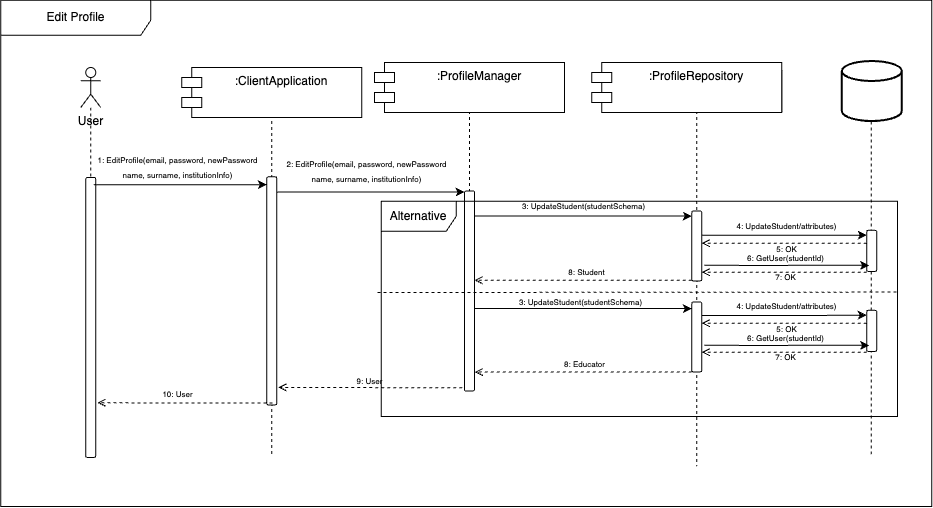

The diagram above was exported from draw.io. Its source (the exported page's mxGraphModel, read from the mxfile embedded in the PNG):
<mxGraphModel dx="3107" dy="1522" grid="1" gridSize="10" guides="1" tooltips="1" connect="1" arrows="1" fold="1" page="1" pageScale="1" pageWidth="827" pageHeight="1169" math="0" shadow="0">
  <root>
    <mxCell id="0" />
    <mxCell id="1" parent="0" />
    <mxCell id="2" value="" style="shape=umlLifeline;perimeter=lifelinePerimeter;whiteSpace=wrap;html=1;container=1;dropTarget=0;collapsible=0;recursiveResize=0;outlineConnect=0;portConstraint=eastwest;newEdgeStyle={&quot;curved&quot;:0,&quot;rounded&quot;:0};participant=umlActor;" vertex="1" parent="1">
      <mxGeometry x="4534.26" y="1268.5" width="20" height="380" as="geometry" />
    </mxCell>
    <mxCell id="3" value="" style="html=1;points=[[0,0,0,0,5],[0,1,0,0,-5],[1,0,0,0,5],[1,1,0,0,-5]];perimeter=orthogonalPerimeter;outlineConnect=0;targetShapes=umlLifeline;portConstraint=eastwest;newEdgeStyle={&quot;curved&quot;:0,&quot;rounded&quot;:0};rounded=1;strokeColor=default;align=center;verticalAlign=middle;fontFamily=Helvetica;fontSize=12;fontColor=default;fillColor=default;" vertex="1" parent="2">
      <mxGeometry x="5" y="101.75" width="10" height="228.25" as="geometry" />
    </mxCell>
    <mxCell id="4" value=":XManager" style="shape=umlLifeline;perimeter=lifelinePerimeter;whiteSpace=wrap;html=1;container=1;dropTarget=0;collapsible=0;recursiveResize=0;outlineConnect=0;portConstraint=eastwest;newEdgeStyle={&quot;curved&quot;:0,&quot;rounded&quot;:0};" vertex="1" parent="1">
      <mxGeometry x="4657.02" y="1264.5" width="170" height="320" as="geometry" />
    </mxCell>
    <mxCell id="5" value="" style="html=1;points=[[0,0,0,0,5],[0,1,0,0,-5],[1,0,0,0,5],[1,1,0,0,-5]];perimeter=orthogonalPerimeter;outlineConnect=0;targetShapes=umlLifeline;portConstraint=eastwest;newEdgeStyle={&quot;curved&quot;:0,&quot;rounded&quot;:0};rounded=1;strokeColor=default;align=center;verticalAlign=middle;fontFamily=Helvetica;fontSize=12;fontColor=default;fillColor=default;" vertex="1" parent="4">
      <mxGeometry x="80" y="120" width="10" height="200" as="geometry" />
    </mxCell>
    <mxCell id="6" value=":XModel" style="shape=umlLifeline;perimeter=lifelinePerimeter;whiteSpace=wrap;html=1;container=1;dropTarget=0;collapsible=0;recursiveResize=0;outlineConnect=0;portConstraint=eastwest;newEdgeStyle={&quot;curved&quot;:0,&quot;rounded&quot;:0};" vertex="1" parent="1">
      <mxGeometry x="4884.26" y="1264.5" width="170" height="395.5" as="geometry" />
    </mxCell>
    <mxCell id="7" value="" style="html=1;points=[[0,0,0,0,5],[0,1,0,0,-5],[1,0,0,0,5],[1,1,0,0,-5]];perimeter=orthogonalPerimeter;outlineConnect=0;targetShapes=umlLifeline;portConstraint=eastwest;newEdgeStyle={&quot;curved&quot;:0,&quot;rounded&quot;:0};rounded=1;strokeColor=default;align=center;verticalAlign=middle;fontFamily=Helvetica;fontSize=12;fontColor=default;fillColor=default;" vertex="1" parent="6">
      <mxGeometry x="80" y="140" width="10" height="70" as="geometry" />
    </mxCell>
    <mxCell id="8" value="DB" style="shape=umlLifeline;perimeter=lifelinePerimeter;whiteSpace=wrap;html=1;container=1;dropTarget=0;collapsible=0;recursiveResize=0;outlineConnect=0;portConstraint=eastwest;newEdgeStyle={&quot;curved&quot;:0,&quot;rounded&quot;:0};" vertex="1" parent="1">
      <mxGeometry x="5138.26" y="1275" width="11" height="375" as="geometry" />
    </mxCell>
    <mxCell id="9" value="" style="html=1;points=[[0,0,0,0,5],[0,1,0,0,-5],[1,0,0,0,5],[1,1,0,0,-5]];perimeter=orthogonalPerimeter;outlineConnect=0;targetShapes=umlLifeline;portConstraint=eastwest;newEdgeStyle={&quot;curved&quot;:0,&quot;rounded&quot;:0};rounded=1;strokeColor=default;align=center;verticalAlign=middle;fontFamily=Helvetica;fontSize=12;fontColor=default;fillColor=default;" vertex="1" parent="8">
      <mxGeometry x="1" y="148.75" width="10" height="41.25" as="geometry" />
    </mxCell>
    <mxCell id="10" style="edgeStyle=orthogonalEdgeStyle;rounded=0;orthogonalLoop=1;jettySize=auto;html=1;curved=0;entryX=0;entryY=0;entryDx=0;entryDy=5;entryPerimeter=0;fontFamily=Helvetica;fontSize=12;fontColor=default;" edge="1" parent="1">
      <mxGeometry relative="1" as="geometry">
        <Array as="points">
          <mxPoint x="4553.26" y="1386.25" />
        </Array>
        <mxPoint x="4549.26" y="1385.5416666666667" as="sourcePoint" />
        <mxPoint x="4737.02" y="1385.5" as="targetPoint" />
      </mxGeometry>
    </mxCell>
    <mxCell id="11" style="edgeStyle=orthogonalEdgeStyle;rounded=0;orthogonalLoop=1;jettySize=auto;html=1;curved=0;entryX=0;entryY=0;entryDx=0;entryDy=5;entryPerimeter=0;fontFamily=Helvetica;fontSize=12;fontColor=default;" edge="1" source="5" target="7" parent="1">
      <mxGeometry relative="1" as="geometry">
        <Array as="points">
          <mxPoint x="4855.26" y="1409.75" />
        </Array>
      </mxGeometry>
    </mxCell>
    <mxCell id="12" value="&lt;span style=&quot;font-size: 8px;&quot;&gt;3: UpdateStudent(studentSchema)&lt;/span&gt;" style="text;html=1;align=center;verticalAlign=middle;resizable=0;points=[];autosize=1;strokeColor=none;fillColor=none;fontFamily=Helvetica;" vertex="1" parent="1">
      <mxGeometry x="4781.26" y="1383.75" width="150" height="30" as="geometry" />
    </mxCell>
    <mxCell id="13" style="edgeStyle=orthogonalEdgeStyle;rounded=0;orthogonalLoop=1;jettySize=auto;html=1;curved=0;entryX=0;entryY=0;entryDx=0;entryDy=5;entryPerimeter=0;fontFamily=Helvetica;fontSize=12;fontColor=default;" edge="1" source="7" target="9" parent="1">
      <mxGeometry relative="1" as="geometry">
        <Array as="points">
          <mxPoint x="5024.26" y="1428.75" />
          <mxPoint x="5024.26" y="1428.75" />
        </Array>
      </mxGeometry>
    </mxCell>
    <mxCell id="14" value="&lt;span style=&quot;font-size: 8px;&quot;&gt;4: UpdateStudent/attributes)&lt;/span&gt;" style="text;html=1;align=center;verticalAlign=middle;resizable=0;points=[];autosize=1;strokeColor=none;fillColor=none;fontFamily=Helvetica;" vertex="1" parent="1">
      <mxGeometry x="4999.26" y="1403.75" width="120" height="30" as="geometry" />
    </mxCell>
    <mxCell id="15" style="edgeStyle=orthogonalEdgeStyle;rounded=0;orthogonalLoop=1;jettySize=auto;html=1;curved=0;fontFamily=Helvetica;fontSize=12;fontColor=default;dashed=1;endArrow=open;endFill=0;" edge="1" parent="1">
      <mxGeometry relative="1" as="geometry">
        <Array as="points">
          <mxPoint x="5034.26" y="1436.75" />
          <mxPoint x="5034.26" y="1436.75" />
        </Array>
        <mxPoint x="5139.26" y="1436.7272727272725" as="sourcePoint" />
        <mxPoint x="4974.26" y="1436.7272727272725" as="targetPoint" />
      </mxGeometry>
    </mxCell>
    <mxCell id="16" style="edgeStyle=orthogonalEdgeStyle;rounded=0;orthogonalLoop=1;jettySize=auto;html=1;curved=0;fontFamily=Helvetica;fontSize=12;fontColor=default;endArrow=open;dashed=1;endFill=0;" edge="1" source="7" target="5" parent="1">
      <mxGeometry relative="1" as="geometry">
        <Array as="points">
          <mxPoint x="4814.26" y="1473.75" />
          <mxPoint x="4814.26" y="1473.75" />
        </Array>
      </mxGeometry>
    </mxCell>
    <mxCell id="17" style="edgeStyle=orthogonalEdgeStyle;rounded=0;orthogonalLoop=1;jettySize=auto;html=1;curved=0;fontFamily=Helvetica;fontSize=12;fontColor=default;endArrow=open;dashed=1;endFill=0;" edge="1" parent="1">
      <mxGeometry relative="1" as="geometry">
        <Array as="points">
          <mxPoint x="4602" y="1580.37" />
          <mxPoint x="4602" y="1580.37" />
        </Array>
        <mxPoint x="4551" y="1580.87" as="targetPoint" />
        <mxPoint x="4734.76" y="1581.1584615384613" as="sourcePoint" />
      </mxGeometry>
    </mxCell>
    <mxCell id="18" value="" style="strokeWidth=2;html=1;shape=mxgraph.flowchart.database;whiteSpace=wrap;rounded=1;strokeColor=default;align=center;verticalAlign=middle;fontFamily=Helvetica;fontSize=12;fontColor=default;fillColor=default;" vertex="1" parent="1">
      <mxGeometry x="5114.26" y="1254.5" width="60" height="60" as="geometry" />
    </mxCell>
    <mxCell id="19" value="&lt;span style=&quot;font-size: 8px;&quot;&gt;5: OK&lt;/span&gt;" style="text;html=1;align=center;verticalAlign=middle;resizable=0;points=[];autosize=1;strokeColor=none;fillColor=none;fontFamily=Helvetica;" vertex="1" parent="1">
      <mxGeometry x="5039.26" y="1426.75" width="40" height="30" as="geometry" />
    </mxCell>
    <mxCell id="20" value="&lt;span style=&quot;font-size: 8px;&quot;&gt;8: Student&lt;/span&gt;" style="text;html=1;align=center;verticalAlign=middle;resizable=0;points=[];autosize=1;strokeColor=none;fillColor=none;fontFamily=Helvetica;" vertex="1" parent="1">
      <mxGeometry x="4829.26" y="1449.75" width="60" height="30" as="geometry" />
    </mxCell>
    <mxCell id="21" value="&lt;span style=&quot;font-size: 8px;&quot;&gt;9: User&lt;/span&gt;" style="text;html=1;align=center;verticalAlign=middle;resizable=0;points=[];autosize=1;strokeColor=none;fillColor=none;fontFamily=Helvetica;" vertex="1" parent="1">
      <mxGeometry x="4616.76" y="1559.25" width="50" height="30" as="geometry" />
    </mxCell>
    <mxCell id="22" value="Edit Profile" style="shape=umlFrame;whiteSpace=wrap;html=1;pointerEvents=0;rounded=1;strokeColor=default;align=center;verticalAlign=middle;fontFamily=Helvetica;fontSize=12;fontColor=default;fillColor=default;width=150;height=35;" vertex="1" parent="1">
      <mxGeometry x="4273.26" y="1193.75" width="931" height="506.25" as="geometry" />
    </mxCell>
    <mxCell id="23" value=":ProfileRepository" style="shape=module;align=left;spacingLeft=20;align=center;verticalAlign=top;whiteSpace=wrap;html=1;" vertex="1" parent="1">
      <mxGeometry x="4864.26" y="1256" width="190" height="50" as="geometry" />
    </mxCell>
    <mxCell id="24" value=":ProfileManager" style="shape=module;align=left;spacingLeft=20;align=center;verticalAlign=top;whiteSpace=wrap;html=1;" vertex="1" parent="1">
      <mxGeometry x="4647.02" y="1256" width="190" height="50" as="geometry" />
    </mxCell>
    <mxCell id="25" value=":ClientApplication" style="shape=module;align=left;spacingLeft=20;align=center;verticalAlign=top;whiteSpace=wrap;html=1;" vertex="1" parent="1">
      <mxGeometry x="4454.26" y="1261" width="180" height="50" as="geometry" />
    </mxCell>
    <mxCell id="26" value="" style="shape=umlLifeline;perimeter=lifelinePerimeter;whiteSpace=wrap;html=1;container=1;dropTarget=0;collapsible=0;recursiveResize=0;outlineConnect=0;portConstraint=eastwest;newEdgeStyle={&quot;curved&quot;:0,&quot;rounded&quot;:0};participant=umlActor;" vertex="1" parent="1">
      <mxGeometry x="4353.26" y="1261" width="20" height="390" as="geometry" />
    </mxCell>
    <mxCell id="27" value="" style="html=1;points=[[0,0,0,0,5],[0,1,0,0,-5],[1,0,0,0,5],[1,1,0,0,-5]];perimeter=orthogonalPerimeter;outlineConnect=0;targetShapes=umlLifeline;portConstraint=eastwest;newEdgeStyle={&quot;curved&quot;:0,&quot;rounded&quot;:0};rounded=1;strokeColor=default;align=center;verticalAlign=middle;fontFamily=Helvetica;fontSize=12;fontColor=default;fillColor=default;" vertex="1" parent="26">
      <mxGeometry x="5" y="110" width="10" height="280" as="geometry" />
    </mxCell>
    <mxCell id="28" style="edgeStyle=orthogonalEdgeStyle;rounded=0;orthogonalLoop=1;jettySize=auto;html=1;curved=0;entryX=0;entryY=0;entryDx=0;entryDy=5;entryPerimeter=0;fontFamily=Helvetica;fontSize=12;fontColor=default;" edge="1" parent="1">
      <mxGeometry relative="1" as="geometry">
        <Array as="points">
          <mxPoint x="4427.26" y="1378.75" />
        </Array>
        <mxPoint x="4366.26" y="1378.25" as="sourcePoint" />
        <mxPoint x="4539.26" y="1378.25" as="targetPoint" />
      </mxGeometry>
    </mxCell>
    <mxCell id="29" style="edgeStyle=orthogonalEdgeStyle;rounded=0;orthogonalLoop=1;jettySize=auto;html=1;curved=0;fontFamily=Helvetica;fontSize=12;fontColor=default;endArrow=open;dashed=1;endFill=0;" edge="1" parent="1">
      <mxGeometry relative="1" as="geometry">
        <Array as="points">
          <mxPoint x="4421" y="1595.75" />
          <mxPoint x="4421" y="1595.75" />
        </Array>
        <mxPoint x="4545" y="1596.52" as="sourcePoint" />
        <mxPoint x="4370" y="1596.25" as="targetPoint" />
      </mxGeometry>
    </mxCell>
    <mxCell id="30" value="&lt;span style=&quot;font-size: 8px;&quot;&gt;10: User&lt;/span&gt;" style="text;html=1;align=center;verticalAlign=middle;resizable=0;points=[];autosize=1;strokeColor=none;fillColor=none;fontFamily=Helvetica;" vertex="1" parent="1">
      <mxGeometry x="4425" y="1572.25" width="50" height="30" as="geometry" />
    </mxCell>
    <mxCell id="31" value="User" style="text;html=1;align=center;verticalAlign=middle;resizable=0;points=[];autosize=1;strokeColor=none;fillColor=none;" vertex="1" parent="1">
      <mxGeometry x="4338.26" y="1300.25" width="50" height="30" as="geometry" />
    </mxCell>
    <mxCell id="32" value="&lt;span style=&quot;font-size: 8px;&quot;&gt;1: EditProfile(email, password, newPassword&lt;br&gt;name, surname, institutionInfo)&lt;br&gt;&lt;/span&gt;" style="text;html=1;align=center;verticalAlign=middle;resizable=0;points=[];autosize=1;strokeColor=none;fillColor=none;fontFamily=Helvetica;" vertex="1" parent="1">
      <mxGeometry x="4360" y="1340" width="180" height="40" as="geometry" />
    </mxCell>
    <mxCell id="33" value="&lt;span style=&quot;font-size: 8px;&quot;&gt;2: EditProfile(email, password, newPassword&lt;br&gt;name, surname, institutionInfo)&lt;br&gt;&lt;/span&gt;" style="text;html=1;align=center;verticalAlign=middle;resizable=0;points=[];autosize=1;strokeColor=none;fillColor=none;fontFamily=Helvetica;" vertex="1" parent="1">
      <mxGeometry x="4549" y="1343.5" width="180" height="40" as="geometry" />
    </mxCell>
    <mxCell id="34" style="edgeStyle=orthogonalEdgeStyle;rounded=0;orthogonalLoop=1;jettySize=auto;html=1;curved=0;entryX=0;entryY=0;entryDx=0;entryDy=5;entryPerimeter=0;fontFamily=Helvetica;fontSize=12;fontColor=default;" edge="1" parent="1">
      <mxGeometry relative="1" as="geometry">
        <Array as="points">
          <mxPoint x="5027.02" y="1458.59" />
          <mxPoint x="5027.02" y="1458.59" />
        </Array>
        <mxPoint x="4976.76" y="1458.84" as="sourcePoint" />
        <mxPoint x="5141.76" y="1458.84" as="targetPoint" />
      </mxGeometry>
    </mxCell>
    <mxCell id="35" style="edgeStyle=orthogonalEdgeStyle;rounded=0;orthogonalLoop=1;jettySize=auto;html=1;curved=0;fontFamily=Helvetica;fontSize=12;fontColor=default;dashed=1;endArrow=open;endFill=0;" edge="1" parent="1">
      <mxGeometry relative="1" as="geometry">
        <Array as="points">
          <mxPoint x="5034.26" y="1465.75" />
          <mxPoint x="5034.26" y="1465.75" />
        </Array>
        <mxPoint x="5139.26" y="1465.7272727272725" as="sourcePoint" />
        <mxPoint x="4974.26" y="1465.7272727272725" as="targetPoint" />
      </mxGeometry>
    </mxCell>
    <mxCell id="36" value="&lt;span style=&quot;font-size: 8px;&quot;&gt;6: GetUser(studentId)&lt;/span&gt;" style="text;html=1;align=center;verticalAlign=middle;resizable=0;points=[];autosize=1;strokeColor=none;fillColor=none;fontFamily=Helvetica;" vertex="1" parent="1">
      <mxGeometry x="5008.26" y="1435.75" width="100" height="30" as="geometry" />
    </mxCell>
    <mxCell id="37" value="&lt;span style=&quot;font-size: 8px;&quot;&gt;7: OK&lt;/span&gt;" style="text;html=1;align=center;verticalAlign=middle;resizable=0;points=[];autosize=1;strokeColor=none;fillColor=none;fontFamily=Helvetica;" vertex="1" parent="1">
      <mxGeometry x="5038.26" y="1454.68" width="40" height="30" as="geometry" />
    </mxCell>
    <mxCell id="38" value="" style="html=1;points=[[0,0,0,0,5],[0,1,0,0,-5],[1,0,0,0,5],[1,1,0,0,-5]];perimeter=orthogonalPerimeter;outlineConnect=0;targetShapes=umlLifeline;portConstraint=eastwest;newEdgeStyle={&quot;curved&quot;:0,&quot;rounded&quot;:0};rounded=1;strokeColor=default;align=center;verticalAlign=middle;fontFamily=Helvetica;fontSize=12;fontColor=default;fillColor=default;" vertex="1" parent="1">
      <mxGeometry x="4964.26" y="1495.5" width="10" height="70" as="geometry" />
    </mxCell>
    <mxCell id="39" style="edgeStyle=orthogonalEdgeStyle;rounded=0;orthogonalLoop=1;jettySize=auto;html=1;curved=0;entryX=0;entryY=0;entryDx=0;entryDy=5;entryPerimeter=0;fontFamily=Helvetica;fontSize=12;fontColor=default;" edge="1" parent="1">
      <mxGeometry relative="1" as="geometry">
        <Array as="points">
          <mxPoint x="4855.52" y="1501.8" />
        </Array>
        <mxPoint x="4747.26" y="1502.05" as="sourcePoint" />
        <mxPoint x="4964.26" y="1502.05" as="targetPoint" />
      </mxGeometry>
    </mxCell>
    <mxCell id="40" style="edgeStyle=orthogonalEdgeStyle;rounded=0;orthogonalLoop=1;jettySize=auto;html=1;curved=0;fontFamily=Helvetica;fontSize=12;fontColor=default;endArrow=open;dashed=1;endFill=0;" edge="1" parent="1">
      <mxGeometry relative="1" as="geometry">
        <Array as="points">
          <mxPoint x="4814.52" y="1565.25" />
          <mxPoint x="4814.52" y="1565.25" />
        </Array>
        <mxPoint x="4964.26" y="1565.5" as="sourcePoint" />
        <mxPoint x="4747.26" y="1565.5" as="targetPoint" />
      </mxGeometry>
    </mxCell>
    <mxCell id="41" value="&lt;span style=&quot;font-size: 8px;&quot;&gt;3: UpdateStudent(studentSchema)&lt;/span&gt;" style="text;html=1;align=center;verticalAlign=middle;resizable=0;points=[];autosize=1;strokeColor=none;fillColor=none;fontFamily=Helvetica;" vertex="1" parent="1">
      <mxGeometry x="4778" y="1479.75" width="150" height="30" as="geometry" />
    </mxCell>
    <mxCell id="42" value="&lt;span style=&quot;font-size: 8px;&quot;&gt;8: Educator&lt;/span&gt;" style="text;html=1;align=center;verticalAlign=middle;resizable=0;points=[];autosize=1;strokeColor=none;fillColor=none;fontFamily=Helvetica;" vertex="1" parent="1">
      <mxGeometry x="4827.02" y="1542.25" width="60" height="30" as="geometry" />
    </mxCell>
    <mxCell id="43" value="" style="html=1;points=[[0,0,0,0,5],[0,1,0,0,-5],[1,0,0,0,5],[1,1,0,0,-5]];perimeter=orthogonalPerimeter;outlineConnect=0;targetShapes=umlLifeline;portConstraint=eastwest;newEdgeStyle={&quot;curved&quot;:0,&quot;rounded&quot;:0};rounded=1;strokeColor=default;align=center;verticalAlign=middle;fontFamily=Helvetica;fontSize=12;fontColor=default;fillColor=default;" vertex="1" parent="1">
      <mxGeometry x="5139.26" y="1503.75" width="10" height="41.25" as="geometry" />
    </mxCell>
    <mxCell id="44" style="edgeStyle=orthogonalEdgeStyle;rounded=0;orthogonalLoop=1;jettySize=auto;html=1;curved=0;entryX=0;entryY=0;entryDx=0;entryDy=5;entryPerimeter=0;fontFamily=Helvetica;fontSize=12;fontColor=default;" edge="1" target="43" parent="1">
      <mxGeometry relative="1" as="geometry">
        <Array as="points">
          <mxPoint x="5024.26" y="1508.75" />
          <mxPoint x="5024.26" y="1508.75" />
        </Array>
        <mxPoint x="4974" y="1509" as="sourcePoint" />
      </mxGeometry>
    </mxCell>
    <mxCell id="45" value="&lt;span style=&quot;font-size: 8px;&quot;&gt;4: UpdateStudent/attributes)&lt;/span&gt;" style="text;html=1;align=center;verticalAlign=middle;resizable=0;points=[];autosize=1;strokeColor=none;fillColor=none;fontFamily=Helvetica;" vertex="1" parent="1">
      <mxGeometry x="4999.26" y="1483.75" width="120" height="30" as="geometry" />
    </mxCell>
    <mxCell id="46" style="edgeStyle=orthogonalEdgeStyle;rounded=0;orthogonalLoop=1;jettySize=auto;html=1;curved=0;fontFamily=Helvetica;fontSize=12;fontColor=default;dashed=1;endArrow=open;endFill=0;" edge="1" parent="1">
      <mxGeometry relative="1" as="geometry">
        <Array as="points">
          <mxPoint x="5034.26" y="1516.75" />
          <mxPoint x="5034.26" y="1516.75" />
        </Array>
        <mxPoint x="5139.26" y="1516.7272727272725" as="sourcePoint" />
        <mxPoint x="4974.26" y="1516.7272727272725" as="targetPoint" />
      </mxGeometry>
    </mxCell>
    <mxCell id="47" value="&lt;span style=&quot;font-size: 8px;&quot;&gt;5: OK&lt;/span&gt;" style="text;html=1;align=center;verticalAlign=middle;resizable=0;points=[];autosize=1;strokeColor=none;fillColor=none;fontFamily=Helvetica;" vertex="1" parent="1">
      <mxGeometry x="5039.26" y="1506.75" width="40" height="30" as="geometry" />
    </mxCell>
    <mxCell id="48" style="edgeStyle=orthogonalEdgeStyle;rounded=0;orthogonalLoop=1;jettySize=auto;html=1;curved=0;entryX=0;entryY=0;entryDx=0;entryDy=5;entryPerimeter=0;fontFamily=Helvetica;fontSize=12;fontColor=default;" edge="1" parent="1">
      <mxGeometry relative="1" as="geometry">
        <Array as="points">
          <mxPoint x="5027.02" y="1538.59" />
          <mxPoint x="5027.02" y="1538.59" />
        </Array>
        <mxPoint x="4976.76" y="1538.84" as="sourcePoint" />
        <mxPoint x="5141.76" y="1538.84" as="targetPoint" />
      </mxGeometry>
    </mxCell>
    <mxCell id="49" style="edgeStyle=orthogonalEdgeStyle;rounded=0;orthogonalLoop=1;jettySize=auto;html=1;curved=0;fontFamily=Helvetica;fontSize=12;fontColor=default;dashed=1;endArrow=open;endFill=0;" edge="1" parent="1">
      <mxGeometry relative="1" as="geometry">
        <Array as="points">
          <mxPoint x="5034.26" y="1545.75" />
          <mxPoint x="5034.26" y="1545.75" />
        </Array>
        <mxPoint x="5139.26" y="1545.7272727272725" as="sourcePoint" />
        <mxPoint x="4974.26" y="1545.7272727272725" as="targetPoint" />
      </mxGeometry>
    </mxCell>
    <mxCell id="50" value="&lt;span style=&quot;font-size: 8px;&quot;&gt;6: GetUser(studentId)&lt;/span&gt;" style="text;html=1;align=center;verticalAlign=middle;resizable=0;points=[];autosize=1;strokeColor=none;fillColor=none;fontFamily=Helvetica;" vertex="1" parent="1">
      <mxGeometry x="5008.26" y="1515.75" width="100" height="30" as="geometry" />
    </mxCell>
    <mxCell id="51" value="&lt;span style=&quot;font-size: 8px;&quot;&gt;7: OK&lt;/span&gt;" style="text;html=1;align=center;verticalAlign=middle;resizable=0;points=[];autosize=1;strokeColor=none;fillColor=none;fontFamily=Helvetica;" vertex="1" parent="1">
      <mxGeometry x="5038.26" y="1534.68" width="40" height="30" as="geometry" />
    </mxCell>
    <mxCell id="52" value="Alternative" style="shape=umlFrame;whiteSpace=wrap;html=1;pointerEvents=0;rounded=1;strokeColor=default;align=center;verticalAlign=middle;fontFamily=Helvetica;fontSize=12;fontColor=default;fillColor=default;width=75;height=30;" vertex="1" parent="1">
      <mxGeometry x="4653.76" y="1394.75" width="516.24" height="215.25" as="geometry" />
    </mxCell>
    <mxCell id="53" value="" style="endArrow=none;dashed=1;html=1;rounded=0;entryX=1.001;entryY=0.422;entryDx=0;entryDy=0;entryPerimeter=0;" edge="1" target="52" parent="1">
      <mxGeometry width="50" height="50" relative="1" as="geometry">
        <mxPoint x="4650" y="1486" as="sourcePoint" />
        <mxPoint x="4770" y="1470" as="targetPoint" />
      </mxGeometry>
    </mxCell>
  </root>
</mxGraphModel>